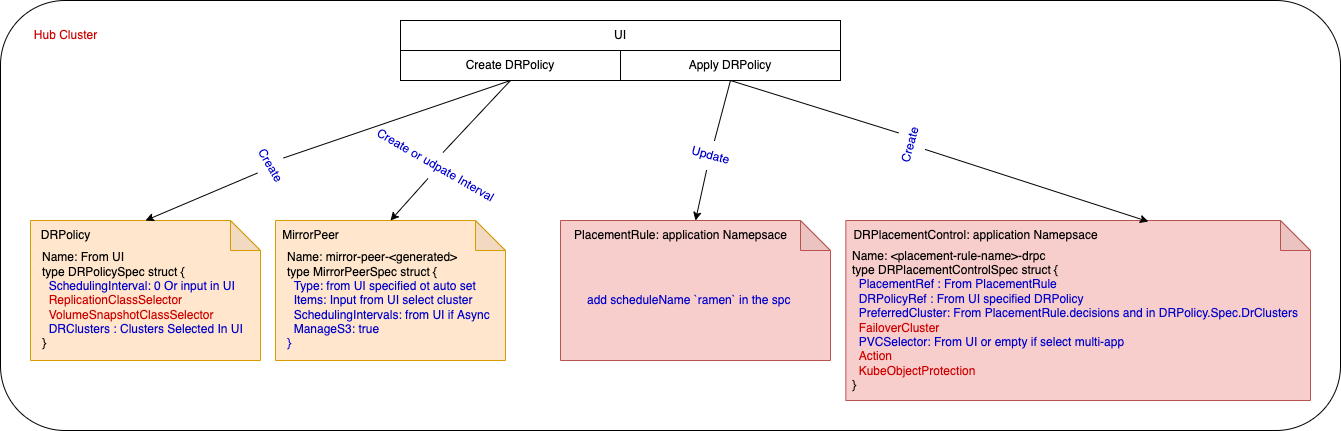

The diagram above was exported from draw.io. Its source (the exported page's mxGraphModel, read from the mxfile embedded in the PNG):
<mxGraphModel dx="2037" dy="1144" grid="1" gridSize="10" guides="1" tooltips="1" connect="1" arrows="1" fold="1" page="1" pageScale="1" pageWidth="850" pageHeight="1100" math="0" shadow="0">
  <root>
    <mxCell id="0" />
    <mxCell id="1" parent="0" />
    <mxCell id="JTE-FAuTm2KnXjMH-0vw-39" value="" style="rounded=1;whiteSpace=wrap;html=1;fontColor=#CC0000;" vertex="1" parent="1">
      <mxGeometry x="80" y="90" width="1340" height="430" as="geometry" />
    </mxCell>
    <mxCell id="JTE-FAuTm2KnXjMH-0vw-1" value="UI" style="rounded=0;whiteSpace=wrap;html=1;" vertex="1" parent="1">
      <mxGeometry x="480" y="110" width="440" height="30" as="geometry" />
    </mxCell>
    <mxCell id="JTE-FAuTm2KnXjMH-0vw-2" value="Create DRPolicy" style="rounded=0;whiteSpace=wrap;html=1;" vertex="1" parent="1">
      <mxGeometry x="480" y="140" width="220" height="30" as="geometry" />
    </mxCell>
    <mxCell id="JTE-FAuTm2KnXjMH-0vw-3" value="Apply DRPolicy" style="rounded=0;whiteSpace=wrap;html=1;" vertex="1" parent="1">
      <mxGeometry x="700" y="140" width="220" height="30" as="geometry" />
    </mxCell>
    <mxCell id="JTE-FAuTm2KnXjMH-0vw-8" value="" style="group;" vertex="1" connectable="0" parent="1">
      <mxGeometry x="110" y="310" width="230" height="140" as="geometry" />
    </mxCell>
    <mxCell id="JTE-FAuTm2KnXjMH-0vw-4" value="" style="shape=note;whiteSpace=wrap;html=1;backgroundOutline=1;darkOpacity=0.05;fillColor=#ffe6cc;strokeColor=#d79b00;" vertex="1" parent="JTE-FAuTm2KnXjMH-0vw-8">
      <mxGeometry width="230" height="140" as="geometry" />
    </mxCell>
    <mxCell id="JTE-FAuTm2KnXjMH-0vw-6" value="&lt;div&gt;Name: From UI&lt;/div&gt;&lt;div&gt;type DRPolicySpec struct {&lt;/div&gt;&lt;div&gt;&lt;font color=&quot;#0000cc&quot;&gt;&lt;span style=&quot;&quot;&gt;&lt;/span&gt;&amp;nbsp; SchedulingInterval: 0 Or input in UI&lt;/font&gt;&lt;/div&gt;&lt;div&gt;&lt;font color=&quot;#cc0000&quot;&gt;&lt;span style=&quot;&quot;&gt;&lt;/span&gt;&amp;nbsp; ReplicationClassSelector&amp;nbsp;&lt;/font&gt;&lt;/div&gt;&lt;div&gt;&lt;font color=&quot;#cc0000&quot;&gt;&lt;span style=&quot;&quot;&gt;&lt;/span&gt;&amp;nbsp; VolumeSnapshotClassSelector&amp;nbsp;&lt;/font&gt;&lt;/div&gt;&lt;div&gt;&lt;font color=&quot;#0000cc&quot;&gt;&lt;span style=&quot;background-color: initial;&quot;&gt;&amp;nbsp; DRClusters : Clusters Selected In UI&lt;/span&gt;&lt;br&gt;&lt;/font&gt;&lt;/div&gt;&lt;div&gt;}&lt;/div&gt;" style="text;html=1;align=left;verticalAlign=middle;resizable=0;points=[];autosize=1;strokeColor=none;fillColor=none;" vertex="1" parent="JTE-FAuTm2KnXjMH-0vw-8">
      <mxGeometry x="10" y="25" width="220" height="110" as="geometry" />
    </mxCell>
    <mxCell id="JTE-FAuTm2KnXjMH-0vw-7" value="&lt;font color=&quot;#000000&quot;&gt;DRPolicy&lt;/font&gt;" style="text;html=1;align=center;verticalAlign=middle;resizable=0;points=[];autosize=1;strokeColor=none;fillColor=none;fontColor=#CC0000;" vertex="1" parent="JTE-FAuTm2KnXjMH-0vw-8">
      <mxGeometry width="70" height="30" as="geometry" />
    </mxCell>
    <mxCell id="JTE-FAuTm2KnXjMH-0vw-13" value="" style="group;" vertex="1" connectable="0" parent="1">
      <mxGeometry x="350" y="310" width="245" height="140" as="geometry" />
    </mxCell>
    <mxCell id="JTE-FAuTm2KnXjMH-0vw-10" value="" style="shape=note;whiteSpace=wrap;html=1;backgroundOutline=1;darkOpacity=0.05;fillColor=#ffe6cc;strokeColor=#d79b00;" vertex="1" parent="JTE-FAuTm2KnXjMH-0vw-13">
      <mxGeometry x="5" width="230" height="140" as="geometry" />
    </mxCell>
    <mxCell id="JTE-FAuTm2KnXjMH-0vw-11" value="&lt;div&gt;Name: mirror-peer-&amp;lt;generated&amp;gt;&lt;/div&gt;&lt;div&gt;type MirrorPeerSpec struct {&lt;/div&gt;&lt;div&gt;&lt;span style=&quot;&quot;&gt;&lt;/span&gt;&amp;nbsp; &lt;font color=&quot;#0000cc&quot;&gt;Type: from UI specified ot auto set&amp;nbsp;&lt;/font&gt;&lt;/div&gt;&lt;div&gt;&lt;font color=&quot;#0000cc&quot;&gt;&lt;span style=&quot;&quot;&gt;&lt;/span&gt;&amp;nbsp; Items: Input from UI select cluster&lt;/font&gt;&lt;/div&gt;&lt;div&gt;&lt;font color=&quot;#0000cc&quot;&gt;&lt;span style=&quot;&quot;&gt;&lt;/span&gt;&amp;nbsp; SchedulingIntervals: from UI if Async&lt;/font&gt;&lt;/div&gt;&lt;div&gt;&lt;font color=&quot;#0000cc&quot;&gt;&lt;span style=&quot;&quot;&gt;&lt;/span&gt;&amp;nbsp; ManageS3: true&lt;/font&gt;&lt;/div&gt;&lt;div&gt;&lt;font color=&quot;#0000cc&quot;&gt;}&lt;/font&gt;&lt;/div&gt;" style="text;html=1;align=left;verticalAlign=middle;resizable=0;points=[];autosize=1;strokeColor=none;fillColor=none;" vertex="1" parent="JTE-FAuTm2KnXjMH-0vw-13">
      <mxGeometry x="15" y="25" width="230" height="110" as="geometry" />
    </mxCell>
    <mxCell id="JTE-FAuTm2KnXjMH-0vw-12" value="&lt;font color=&quot;#000000&quot;&gt;MirrorPeer&lt;/font&gt;" style="text;html=1;align=center;verticalAlign=middle;resizable=0;points=[];autosize=1;strokeColor=none;fillColor=none;fontColor=#CC0000;" vertex="1" parent="JTE-FAuTm2KnXjMH-0vw-13">
      <mxGeometry width="80" height="30" as="geometry" />
    </mxCell>
    <mxCell id="JTE-FAuTm2KnXjMH-0vw-18" value="" style="endArrow=classic;html=1;rounded=0;fontColor=#0000CC;exitX=0.5;exitY=1;exitDx=0;exitDy=0;entryX=0.5;entryY=0;entryDx=0;entryDy=0;entryPerimeter=0;startArrow=none;" edge="1" parent="1" source="JTE-FAuTm2KnXjMH-0vw-21" target="JTE-FAuTm2KnXjMH-0vw-4">
      <mxGeometry width="50" height="50" relative="1" as="geometry">
        <mxPoint x="400" y="430" as="sourcePoint" />
        <mxPoint x="240" y="170" as="targetPoint" />
      </mxGeometry>
    </mxCell>
    <mxCell id="JTE-FAuTm2KnXjMH-0vw-20" value="" style="endArrow=classic;html=1;rounded=0;fontColor=#0000CC;exitX=0.5;exitY=1;exitDx=0;exitDy=0;entryX=0.5;entryY=0;entryDx=0;entryDy=0;entryPerimeter=0;startArrow=none;" edge="1" parent="1" source="JTE-FAuTm2KnXjMH-0vw-22" target="JTE-FAuTm2KnXjMH-0vw-10">
      <mxGeometry width="50" height="50" relative="1" as="geometry">
        <mxPoint x="400" y="430" as="sourcePoint" />
        <mxPoint x="450" y="380" as="targetPoint" />
      </mxGeometry>
    </mxCell>
    <mxCell id="JTE-FAuTm2KnXjMH-0vw-23" value="" style="group" vertex="1" connectable="0" parent="1">
      <mxGeometry x="650" y="310" width="260" height="140" as="geometry" />
    </mxCell>
    <mxCell id="JTE-FAuTm2KnXjMH-0vw-24" value="" style="shape=note;whiteSpace=wrap;html=1;backgroundOutline=1;darkOpacity=0.05;fillColor=#f8cecc;strokeColor=#b85450;" vertex="1" parent="JTE-FAuTm2KnXjMH-0vw-23">
      <mxGeometry x="-10" width="270" height="140" as="geometry" />
    </mxCell>
    <mxCell id="JTE-FAuTm2KnXjMH-0vw-25" value="&lt;font color=&quot;#0000cc&quot;&gt;add scheduleName `ramen` in the spc&lt;/font&gt;" style="text;html=1;align=left;verticalAlign=middle;resizable=0;points=[];autosize=1;strokeColor=none;fillColor=none;" vertex="1" parent="JTE-FAuTm2KnXjMH-0vw-23">
      <mxGeometry x="15" y="65" width="230" height="30" as="geometry" />
    </mxCell>
    <mxCell id="JTE-FAuTm2KnXjMH-0vw-26" value="&lt;font color=&quot;#000000&quot;&gt;PlacementRule: application Namepsace&lt;/font&gt;" style="text;html=1;align=center;verticalAlign=middle;resizable=0;points=[];autosize=1;strokeColor=none;fillColor=none;fontColor=#CC0000;" vertex="1" parent="JTE-FAuTm2KnXjMH-0vw-23">
      <mxGeometry x="-10" width="240" height="30" as="geometry" />
    </mxCell>
    <mxCell id="JTE-FAuTm2KnXjMH-0vw-27" value="" style="endArrow=classic;html=1;rounded=0;fontColor=#0000CC;exitX=0.5;exitY=1;exitDx=0;exitDy=0;entryX=0.5;entryY=0;entryDx=0;entryDy=0;entryPerimeter=0;startArrow=none;" edge="1" parent="1" source="JTE-FAuTm2KnXjMH-0vw-28" target="JTE-FAuTm2KnXjMH-0vw-24">
      <mxGeometry width="50" height="50" relative="1" as="geometry">
        <mxPoint x="810" y="170" as="sourcePoint" />
        <mxPoint x="690" y="310" as="targetPoint" />
      </mxGeometry>
    </mxCell>
    <mxCell id="JTE-FAuTm2KnXjMH-0vw-29" value="" style="group" vertex="1" connectable="0" parent="1">
      <mxGeometry x="920" y="310" width="480.0013581599124" height="180" as="geometry" />
    </mxCell>
    <mxCell id="JTE-FAuTm2KnXjMH-0vw-30" value="" style="shape=note;whiteSpace=wrap;html=1;backgroundOutline=1;darkOpacity=0.05;fillColor=#f8cecc;strokeColor=#b85450;" vertex="1" parent="JTE-FAuTm2KnXjMH-0vw-29">
      <mxGeometry x="5.36" width="464.64" height="180" as="geometry" />
    </mxCell>
    <mxCell id="JTE-FAuTm2KnXjMH-0vw-31" value="&lt;div&gt;&lt;span style=&quot;&quot;&gt;&lt;/span&gt;Name: &amp;lt;placement-rule-name&amp;gt;-drpc&lt;br&gt;type DRPlacementControlSpec struct {&lt;/div&gt;&lt;div&gt;&lt;font color=&quot;#0000cc&quot;&gt;&amp;nbsp; PlacementRef : From PlacementRule&lt;/font&gt;&lt;/div&gt;&lt;div&gt;&lt;font color=&quot;#0000cc&quot;&gt;&lt;span style=&quot;&quot;&gt;&lt;/span&gt;&amp;nbsp; DRPolicyRef : From UI specified DRPolicy&lt;/font&gt;&lt;/div&gt;&lt;div&gt;&lt;font color=&quot;#0000cc&quot;&gt;&lt;span style=&quot;&quot;&gt;&lt;/span&gt;&amp;nbsp; PreferredCluster: From PlacementRule.decisions and in DRPolicy.Spec.DrClusters&lt;/font&gt;&lt;/div&gt;&lt;div&gt;&lt;font color=&quot;#0000cc&quot;&gt;&lt;span style=&quot;&quot;&gt;&lt;/span&gt;&amp;nbsp; &lt;/font&gt;&lt;font color=&quot;#cc0000&quot;&gt;FailoverCluster&lt;/font&gt;&lt;font color=&quot;#0000cc&quot;&gt;&amp;nbsp;&lt;/font&gt;&lt;/div&gt;&lt;div&gt;&lt;font color=&quot;#0000cc&quot;&gt;&lt;span style=&quot;&quot;&gt;&lt;/span&gt;&amp;nbsp; PVCSelector: From UI or empty if select multi-app&lt;/font&gt;&lt;/div&gt;&lt;div&gt;&lt;font color=&quot;#0000cc&quot;&gt;&lt;span style=&quot;&quot;&gt;&lt;/span&gt;&amp;nbsp; &lt;/font&gt;&lt;font color=&quot;#cc0000&quot;&gt;Action&lt;/font&gt;&lt;/div&gt;&lt;div&gt;&lt;font color=&quot;#0000cc&quot;&gt;&lt;span style=&quot;&quot;&gt;&lt;/span&gt;&amp;nbsp; &lt;/font&gt;&lt;font color=&quot;#cc0000&quot;&gt;KubeObjectProtection&lt;/font&gt;&lt;/div&gt;&lt;div&gt;}&lt;/div&gt;" style="text;html=1;align=left;verticalAlign=middle;resizable=0;points=[];autosize=1;strokeColor=none;fillColor=none;" vertex="1" parent="JTE-FAuTm2KnXjMH-0vw-29">
      <mxGeometry x="10.001358159912378" y="20" width="470" height="160" as="geometry" />
    </mxCell>
    <mxCell id="JTE-FAuTm2KnXjMH-0vw-32" value="&lt;font color=&quot;#000000&quot;&gt;DRPlacementControl: application Namepsace&lt;/font&gt;" style="text;html=1;align=center;verticalAlign=middle;resizable=0;points=[];autosize=1;strokeColor=none;fillColor=none;fontColor=#CC0000;" vertex="1" parent="JTE-FAuTm2KnXjMH-0vw-29">
      <mxGeometry x="0.0028571303395406784" width="270" height="30" as="geometry" />
    </mxCell>
    <mxCell id="JTE-FAuTm2KnXjMH-0vw-28" value="Update" style="text;html=1;align=center;verticalAlign=middle;resizable=0;points=[];autosize=1;strokeColor=none;fillColor=none;fontColor=#0000CC;rotation=15;" vertex="1" parent="1">
      <mxGeometry x="760" y="230" width="60" height="30" as="geometry" />
    </mxCell>
    <mxCell id="JTE-FAuTm2KnXjMH-0vw-33" value="" style="endArrow=none;html=1;rounded=0;fontColor=#0000CC;exitX=0.5;exitY=1;exitDx=0;exitDy=0;entryX=0.5;entryY=0;entryDx=0;entryDy=0;entryPerimeter=0;" edge="1" parent="1" target="JTE-FAuTm2KnXjMH-0vw-28">
      <mxGeometry width="50" height="50" relative="1" as="geometry">
        <mxPoint x="810" y="170" as="sourcePoint" />
        <mxPoint x="775" y="310" as="targetPoint" />
      </mxGeometry>
    </mxCell>
    <mxCell id="JTE-FAuTm2KnXjMH-0vw-22" value="Create or udpate Interval" style="text;html=1;align=center;verticalAlign=middle;resizable=0;points=[];autosize=1;strokeColor=none;fillColor=none;fontColor=#0000CC;rotation=30;" vertex="1" parent="1">
      <mxGeometry x="435" y="240" width="160" height="30" as="geometry" />
    </mxCell>
    <mxCell id="JTE-FAuTm2KnXjMH-0vw-34" value="" style="endArrow=none;html=1;rounded=0;fontColor=#0000CC;exitX=0.5;exitY=1;exitDx=0;exitDy=0;entryX=0.5;entryY=0;entryDx=0;entryDy=0;entryPerimeter=0;" edge="1" parent="1" source="JTE-FAuTm2KnXjMH-0vw-2" target="JTE-FAuTm2KnXjMH-0vw-22">
      <mxGeometry width="50" height="50" relative="1" as="geometry">
        <mxPoint x="590" y="170" as="sourcePoint" />
        <mxPoint x="470" y="310" as="targetPoint" />
      </mxGeometry>
    </mxCell>
    <mxCell id="JTE-FAuTm2KnXjMH-0vw-21" value="Create" style="text;html=1;align=center;verticalAlign=middle;resizable=0;points=[];autosize=1;strokeColor=none;fillColor=none;fontColor=#0000CC;rotation=60;" vertex="1" parent="1">
      <mxGeometry x="320" y="240" width="60" height="30" as="geometry" />
    </mxCell>
    <mxCell id="JTE-FAuTm2KnXjMH-0vw-35" value="" style="endArrow=none;html=1;rounded=0;fontColor=#0000CC;exitX=0.5;exitY=1;exitDx=0;exitDy=0;entryX=0.5;entryY=0;entryDx=0;entryDy=0;entryPerimeter=0;" edge="1" parent="1" source="JTE-FAuTm2KnXjMH-0vw-2" target="JTE-FAuTm2KnXjMH-0vw-21">
      <mxGeometry width="50" height="50" relative="1" as="geometry">
        <mxPoint x="590" y="170" as="sourcePoint" />
        <mxPoint x="225" y="310" as="targetPoint" />
      </mxGeometry>
    </mxCell>
    <mxCell id="JTE-FAuTm2KnXjMH-0vw-36" value="" style="endArrow=classic;html=1;rounded=0;fontColor=#CC0000;exitX=0.5;exitY=1;exitDx=0;exitDy=0;entryX=0.651;entryY=0.006;entryDx=0;entryDy=0;entryPerimeter=0;startArrow=none;" edge="1" parent="1" source="JTE-FAuTm2KnXjMH-0vw-37" target="JTE-FAuTm2KnXjMH-0vw-30">
      <mxGeometry width="50" height="50" relative="1" as="geometry">
        <mxPoint x="670" y="390" as="sourcePoint" />
        <mxPoint x="720" y="340" as="targetPoint" />
      </mxGeometry>
    </mxCell>
    <mxCell id="JTE-FAuTm2KnXjMH-0vw-37" value="Create" style="text;html=1;align=center;verticalAlign=middle;resizable=0;points=[];autosize=1;strokeColor=none;fillColor=none;fontColor=#0000CC;rotation=-75;" vertex="1" parent="1">
      <mxGeometry x="960" y="220" width="60" height="30" as="geometry" />
    </mxCell>
    <mxCell id="JTE-FAuTm2KnXjMH-0vw-38" value="" style="endArrow=none;html=1;rounded=0;fontColor=#CC0000;exitX=0.5;exitY=1;exitDx=0;exitDy=0;entryX=0.651;entryY=0.006;entryDx=0;entryDy=0;entryPerimeter=0;" edge="1" parent="1" source="JTE-FAuTm2KnXjMH-0vw-3" target="JTE-FAuTm2KnXjMH-0vw-37">
      <mxGeometry width="50" height="50" relative="1" as="geometry">
        <mxPoint x="810" y="170" as="sourcePoint" />
        <mxPoint x="1227.8406400000003" y="311.0799999999999" as="targetPoint" />
      </mxGeometry>
    </mxCell>
    <mxCell id="JTE-FAuTm2KnXjMH-0vw-40" value="Hub Cluster" style="text;html=1;align=center;verticalAlign=middle;resizable=0;points=[];autosize=1;strokeColor=none;fillColor=none;fontColor=#CC0000;" vertex="1" parent="1">
      <mxGeometry x="100" y="110" width="90" height="30" as="geometry" />
    </mxCell>
  </root>
</mxGraphModel>